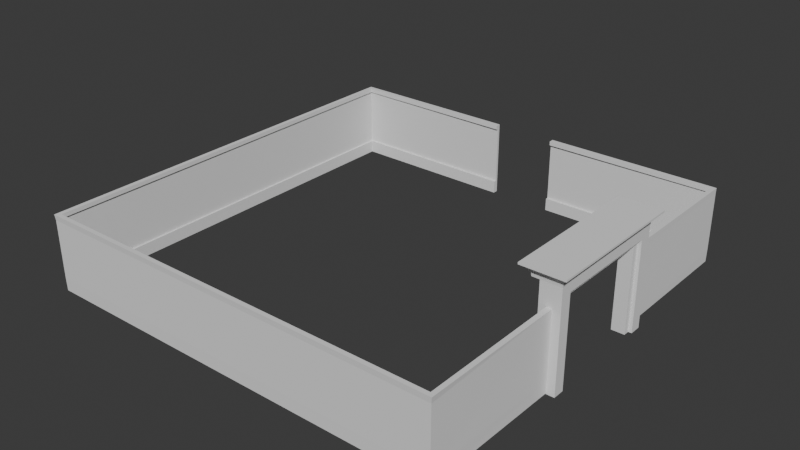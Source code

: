 # Source: Title_Room.blend  (saved by Blender 5.2.45; exported with 4.5.12 LTS)
import bpy
from mathutils import Matrix  # noqa: F401  (used for matrix-valued properties, if any)

bpy.ops.wm.read_factory_settings(use_empty=True)
scene = bpy.context.scene
scene.name = 'Scene'

# ---- collections
col_collection = bpy.data.collections.new('Collection'); scene.collection.children.link(col_collection)

# ---- world
world_world = bpy.data.worlds.new('World'); scene.world = world_world
world_world.use_nodes = True; world_world.node_tree.nodes.clear()
_N = world_world.node_tree.nodes; _L = world_world.node_tree.links
n0 = _N.new('ShaderNodeOutputWorld'); n0.name = 'World Output'; n0.location = (200, 100)
n1 = _N.new('ShaderNodeBackground'); n1.name = 'Background'; n1.location = (-200, 100)
n1.inputs[0].default_value = (0.05088, 0.05088, 0.05088, 1.0)
_L.new(n1.outputs[0], n0.inputs[0])
n0.is_active_output = True
world_world.color = (0.05088, 0.05088, 0.05088)
world_world.sun_shadow_jitter_overblur = 0.0

# ---- meshes
me_cube_013 = bpy.data.meshes.new('Cube.013')
me_cube_013.from_pydata([(3.239, -4.374, 0.01694), (3.239, -4.374, 1.58), (3.239, -2.597, 0.01694), (3.239, -2.597, 1.58), (3.569, -4.374, 0.01694), (3.569, -4.374, 1.484), (3.569, -2.597, 0.01694), (3.569, -2.597, 1.484), (3.239, -2.407, 0.01694), (3.239, -4.564, 0.01694), (3.118, -2.276, 1.837), (3.69, -2.276, 1.837), (3.118, -4.695, 1.837), (3.569, -2.407, 0.01694), (3.569, -4.564, 0.01694), (3.69, -4.695, 1.837), (3.69, -4.695, 1.806), (3.69, -2.276, 1.806), (3.118, -2.276, 1.806), (3.118, -4.695, 1.806), (3.296, -2.696, 0.01694), (3.296, -4.274, 0.01694), (3.296, -4.274, 1.402), (3.296, -2.696, 1.402), (3.512, -2.696, 1.402), (3.512, -2.696, 0.01694), (3.512, -4.274, 0.01694), (3.512, -4.274, 1.402), (3.296, -2.597, 0.01694), (3.296, -4.374, 0.01694), (3.296, -4.374, 1.58), (3.296, -2.597, 1.58), (3.512, -2.597, 1.484), (3.512, -2.597, 0.01694), (3.512, -4.374, 0.01694), (3.512, -4.374, 1.484), (3.239, -4.564, 1.627), (3.221, -4.584, 1.714), (3.234, -4.57, 1.682), (3.221, -2.387, 1.714), (3.239, -2.407, 1.627), (3.234, -2.401, 1.682), (3.569, -2.407, 1.627), (3.589, -2.385, 1.715), (3.569, -2.571, 1.698), (3.569, -2.519, 1.632), (3.575, -2.4, 1.682), (3.589, -4.585, 1.715), (3.569, -4.564, 1.627), (3.569, -4.451, 1.632), (3.569, -4.399, 1.698), (3.575, -4.57, 1.682), (3.118, -4.695, 1.806), (3.118, -4.695, 1.837), (3.118, -2.276, 1.837), (3.118, -2.276, 1.806), (3.234, -4.57, 1.682), (3.221, -4.584, 1.714), (3.221, -2.387, 1.714), (3.234, -2.401, 1.682), (3.239, -4.564, 1.627), (3.239, -2.407, 1.627), (2.993, -4.695, 1.806), (2.993, -4.695, 1.837), (2.993, -2.276, 1.837), (2.993, -2.276, 1.806), (3.109, -4.57, 1.682), (3.096, -4.584, 1.714), (3.096, -2.387, 1.714), (3.109, -2.401, 1.682), (3.114, -4.564, 1.627), (3.114, -2.407, 1.627)], [], [(17, 18, 10, 11), (40, 36, 60, 61), (11, 10, 12, 15), (27, 26, 21, 22), (7, 5, 35, 32), (0, 1, 30, 29), (25, 24, 23, 20), (6, 7, 32, 33), (1, 3, 31, 30), (5, 4, 34, 35), (24, 27, 22, 23), (3, 2, 28, 31), (22, 21, 29, 30), (23, 22, 30, 31), (20, 23, 31, 28), (24, 25, 33, 32), (27, 24, 32, 35), (26, 27, 35, 34), (6, 33, 13), (34, 21, 26), (8, 33, 28), (25, 28, 33), (2, 8, 28), (25, 20, 28), (19, 16, 15, 12), (33, 8, 13), (34, 29, 21), (16, 17, 11, 15), (14, 34, 4), (14, 29, 34), (14, 9, 29), (9, 0, 29), (42, 46, 43, 44, 45), (47, 51, 48, 49, 50), (37, 19, 52, 57), (12, 10, 54, 53), (39, 43, 46, 41), (41, 46, 42, 40), (47, 37, 38, 51), (51, 38, 36, 48), (1, 0, 9, 36), (39, 41, 59, 58), (14, 48, 36, 9), (3, 1, 36, 40), (37, 47, 16, 19), (2, 3, 40, 8), (8, 40, 42, 13), (43, 39, 18, 17), (5, 7, 45, 44, 50, 49), (7, 6, 13, 42, 45), (47, 50, 44, 43, 17, 16), (4, 5, 49, 48, 14), (58, 59, 69, 68), (59, 61, 71, 69), (54, 55, 65, 64), (57, 52, 62, 67), (10, 18, 55, 54), (19, 12, 53, 52), (38, 37, 57, 56), (36, 38, 56, 60), (18, 39, 58, 55), (41, 40, 61, 59), (65, 62, 63, 64), (67, 68, 69, 66), (66, 69, 71, 70), (68, 67, 62, 65), (61, 60, 70, 71), (52, 53, 63, 62), (56, 57, 67, 66), (55, 58, 68, 65), (53, 54, 64, 63), (60, 56, 66, 70)])
_uv = me_cube_013.uv_layers.new(name='UVMap')
_uv.uv.foreach_set('vector', [0.01284, 0.01284, 0.01284, 0.01284, 0.01284, 0.0, 0.01284, 0.0, 0.1045, 0.9458, 0.1045, 0.05418, 0.1045, 0.05418, 0.1045, 0.9458, 0.2911, 1.0, 0.05432, 1.0, 0.05432, 5.96e-08, 0.2911, 5.96e-08, 0.3834, 0.6965, 0.3834, 0.1239, 0.2943, 0.1239, 0.2943, 0.6965, 0.2166, 0.9019, 0.2166, 0.09806, 0.1907, 0.09806, 0.1907, 0.9019, 0.06727, 0.08832, 0.06727, 0.7954, 0.09317, 0.7954, 0.09317, 0.08832, 0.1907, 0.08832, 0.1907, 0.7151, 0.09317, 0.7151, 0.09317, 0.08832, 0.2458, 0.1239, 0.2458, 0.7304, 0.2222, 0.7304, 0.2222, 0.1239, 0.06727, 0.09806, 0.06727, 0.9019, 0.09317, 0.9019, 0.09317, 0.09806, 0.1548, 0.7304, 0.1548, 0.1239, 0.1311, 0.1239, 0.1311, 0.7304, 0.3834, 0.8261, 0.3834, 0.1739, 0.2943, 0.1739, 0.2943, 0.8261, 0.1094, 0.7698, 0.1094, 0.1239, 0.1331, 0.1239, 0.1331, 0.7698, 0.2245, 0.5047, 0.2245, 0.007985, 0.1888, 0.007985, 0.1888, 0.5683, 0.7903, 0.5047, 0.2245, 0.5047, 0.1888, 0.5683, 0.8259, 0.5683, 0.7903, 0.007985, 0.7903, 0.5047, 0.8259, 0.5683, 0.8259, 0.007985, 0.828, 0.5698, 0.828, 0.006757, 0.8684, 0.006757, 0.8684, 0.6031, 0.1868, 0.5698, 0.828, 0.5698, 0.8684, 0.6031, 0.1463, 0.6031, 0.1868, 0.006757, 0.1868, 0.5698, 0.1463, 0.6031, 0.1463, 0.006757, 0.2166, 0.9019, 0.1907, 0.9019, 0.2166, 0.988, 0.1907, 0.09806, 0.09317, 0.1431, 0.1907, 0.1431, 0.06727, 0.988, 0.1907, 0.9019, 0.09317, 0.9019, 0.1907, 0.8569, 0.09317, 0.9019, 0.1907, 0.9019, 0.06727, 0.9019, 0.06727, 0.988, 0.09317, 0.9019, 0.1907, 0.8569, 0.09317, 0.8569, 0.09317, 0.9019, 0.01284, 0.2368, 0.01284, -5.611e-10, 0.02567, -1.122e-09, 0.02567, 0.2368, 0.1907, 0.9019, 0.06727, 0.988, 0.2166, 0.988, 0.1907, 0.09806, 0.09317, 0.09806, 0.09317, 0.1431, 0.01284, 9.691e-10, 0.01284, 1.0, -2.622e-08, 1.0, 4.927e-08, 3.72e-15, 0.2166, 0.01198, 0.1907, 0.09806, 0.2166, 0.09806, 0.2166, 0.01198, 0.09317, 0.09806, 0.1907, 0.09806, 0.2166, 0.01198, 0.06727, 0.01198, 0.09317, 0.09806, 0.06727, 0.01198, 0.06727, 0.09806, 0.09317, 0.09806, 0.9457, 0.661, 0.9483, 0.6835, 0.9545, 0.697, 0.8789, 0.6898, 0.9, 0.6634, 0.06026, 0.697, 0.06646, 0.6835, 0.06903, 0.661, 0.1148, 0.6634, 0.1359, 0.6898, 0.09689, 0.04595, 0.05432, 5.96e-08, 0.05432, 5.96e-08, 0.09689, 0.04595, 0.05432, 5.96e-08, 0.05432, 1.0, 0.05432, 1.0, 0.05432, 5.96e-08, 0.07781, 0.978, 0.2878, 0.9788, 0.2798, 0.9598, 0.08525, 0.9595, 0.08525, 0.9595, 0.2798, 0.9598, 0.2764, 0.9282, 0.08833, 0.9282, 0.2256, 0.8568, 0.05892, 0.8562, 0.06483, 0.8415, 0.2192, 0.8417, 0.2192, 0.8417, 0.06483, 0.8415, 0.06727, 0.8167, 0.2166, 0.8167, 0.2444, 0.4679, 0.2444, 0.003161, 0.1879, 0.003161, 0.1879, 0.4819, 0.09689, 0.9541, 0.1023, 0.9482, 0.1023, 0.9482, 0.09689, 0.9541, 0.2166, 0.08832, 0.2166, 0.8167, 0.06727, 0.8167, 0.06727, 0.08832, 0.7728, 0.4679, 0.2444, 0.4679, 0.1879, 0.4819, 0.8294, 0.4819, 0.09689, 0.04595, 0.2492, 0.04526, 0.2911, 5.96e-08, 0.05432, 5.96e-08, 0.7728, 0.003161, 0.7728, 0.4679, 0.8294, 0.4819, 0.8294, 0.003161, 0.08833, 0.01048, 0.08833, 0.9282, 0.2764, 0.9282, 0.2764, 0.01048, 0.2492, 0.9547, 0.09689, 0.9541, 0.05432, 1.0, 0.2911, 1.0, 0.1463, 0.6031, 0.8684, 0.6031, 0.9, 0.6634, 0.8789, 0.6898, 0.1359, 0.6898, 0.1148, 0.6634, 0.8684, 0.6031, 0.8684, 0.006757, 0.9457, 0.006757, 0.9457, 0.661, 0.9, 0.6634, 0.2492, 0.04526, 0.2409, 0.1222, 0.2409, 0.8778, 0.2492, 0.9547, 0.2911, 1.0, 0.2911, 5.96e-08, 0.1463, 0.006757, 0.1463, 0.6031, 0.1148, 0.6634, 0.06903, 0.661, 0.06903, 0.006757, 0.07781, 0.978, 0.08525, 0.9595, 0.01399, 0.9595, 0.00655, 0.978, 0.08525, 0.9595, 0.08833, 0.9282, 0.01707, 0.9282, 0.01399, 0.9595, 9.537e-07, 1.907e-06, 0.2484, 1.897e-06, 0.2484, 1.0, 9.974e-07, 1.0, 0.09689, 0.04595, 0.05432, 5.96e-08, 0.002653, 5.96e-08, 0.04522, 0.04595, 0.05432, 1.0, 0.05432, 1.0, 0.05432, 1.0, 0.05432, 1.0, 0.05432, 5.96e-08, 0.05432, 5.96e-08, 0.05432, 5.96e-08, 0.05432, 5.96e-08, 0.1023, 0.05177, 0.09689, 0.04595, 0.09689, 0.04595, 0.1023, 0.05177, 0.1045, 0.05418, 0.1023, 0.05177, 0.1023, 0.05177, 0.1045, 0.05418, 0.05432, 1.0, 0.09689, 0.9541, 0.09689, 0.9541, 0.05432, 1.0, 0.1023, 0.9482, 0.1045, 0.9458, 0.1045, 0.9458, 0.1023, 0.9482, 0.01284, 9.799e-08, 0.01284, 1.0, 4.371e-08, 1.0, 4.308e-15, 9.855e-08, 0.06094, 0.6965, 0.9538, 0.6965, 0.9481, 0.6833, 0.06666, 0.6833, 0.06666, 0.6833, 0.9481, 0.6833, 0.9457, 0.661, 0.06903, 0.661, 0.04522, 0.9541, 0.04522, 0.04595, 0.002653, 5.96e-08, 0.002653, 1.0, 0.1045, 0.9458, 0.1045, 0.05418, 0.05285, 0.05418, 0.05285, 0.9458, 0.4074, 0.8632, 0.4074, 0.8761, 0.3558, 0.8761, 0.3558, 0.8632, 0.1995, 0.812, 0.1941, 0.8254, 0.1424, 0.8254, 0.1478, 0.812, 0.05432, 1.0, 0.09689, 0.9541, 0.04522, 0.9541, 0.002653, 1.0, 0.05432, 5.96e-08, 0.05432, 1.0, 0.002653, 1.0, 0.002653, 5.96e-08, 0.2017, 0.7893, 0.1995, 0.812, 0.1478, 0.812, 0.15, 0.7893])
me_cube_013.update()
me_cube_015 = bpy.data.meshes.new('Cube.015')
me_cube_015.from_pydata([(3.439, -0.04604, 1.281), (3.395, -0.08972, 1.281), (0.5329, -0.08972, 0.02692), (0.5329, -0.04604, 1.281), (0.5329, -0.08972, 1.281), (3.395, -2.563, 1.281), (3.395, -2.563, 0.02692), (3.395, -0.08972, 0.2372), (0.5329, -0.08972, 0.2372), (3.395, -2.563, 0.2372), (3.366, -0.1183, 0.2372), (3.366, -0.1183, 0.02692), (0.5329, -0.1301, 0.02692), (3.355, -2.563, 0.02692), (0.5329, -0.1301, 0.2372), (3.355, -2.563, 0.2372), (0.5329, -0.08972, 1.19), (3.395, -2.563, 1.19), (3.395, -0.08972, 1.19), (3.355, -2.563, 1.281), (3.367, -0.1177, 1.281), (0.5329, -0.1293, 1.281), (0.5329, -0.1293, 1.214), (3.355, -2.563, 1.214), (3.367, -0.1177, 1.214), (3.396, -0.08927, 0.02692), (3.394, -2.563, 0.02692), (0.5329, -0.09134, 0.02692), (3.396, -0.08927, 0.02692), (3.394, -2.563, 0.02692), (0.5329, -0.09134, 0.02692), (3.437, -2.563, 1.281), (3.435, -2.563, 0.02692), (3.435, -2.563, 0.2372), (0.5329, -0.04628, 0.02692), (0.5329, -0.04628, 1.281), (0.5329, -0.04628, 0.2372), (0.5329, -0.04628, 1.19), (3.43, -0.05284, 0.02692), (0.5329, -0.04606, 0.02692), (3.434, -0.04944, 0.2378), (0.5329, -0.04605, 0.2378), (3.436, -2.563, 0.2378), (0.5329, -0.04605, 1.188), (3.437, -0.04774, 1.188), (3.436, -2.563, 1.189)], [], [(16, 18, 24, 22), (18, 17, 23, 24), (31, 0, 1, 5), (17, 5, 19, 23), (0, 3, 4, 1), (1, 4, 21, 20), (7, 8, 14, 10), (9, 7, 10, 15), (11, 13, 15, 10), (12, 11, 10, 14), (8, 2, 12, 14), (6, 9, 15, 13), (7, 9, 17, 18), (8, 7, 18, 16), (22, 24, 20, 21), (24, 23, 19, 20), (4, 16, 22, 21), (5, 1, 20, 19), (13, 11, 25, 26), (11, 12, 27, 25), (25, 27, 30, 28), (26, 25, 28, 29), (17, 9, 33, 45), (9, 6, 32, 33), (5, 17, 45, 31), (8, 16, 37, 36), (2, 8, 36, 34), (16, 4, 35, 37), (29, 28, 38, 32), (28, 30, 39, 38), (44, 43, 3, 0), (45, 44, 0, 31), (32, 38, 40, 42), (38, 39, 41, 40), (42, 40, 44, 45), (40, 41, 43, 44)])
_uv = me_cube_015.uv_layers.new(name='UVMap')
_uv.uv.foreach_set('vector', [0.6894, 2.161e-05, 0.6894, 0.7546, 0.683, 0.7472, 0.683, -1.13e-08, 0.3587, -2.596e-08, 0.3587, 0.652, 0.3524, 0.652, 0.3524, 0.007406, 0.6654, 0.7644, 0.6654, 0.7662, 0.6654, 0.7546, 0.6654, 0.7533, 0.4782, 0.2747, 0.4782, 0.2715, 0.4795, 0.2715, 0.4795, 0.2738, 0.6654, 0.7662, 0.6654, 4.542e-05, 0.6654, 2.161e-05, 0.6654, 0.7546, 0.6654, 0.7546, 0.6654, 2.161e-05, 0.6654, -1.263e-08, 0.6654, 0.7472, 0.6099, -6.994e-09, 0.6099, 0.001809, 0.6099, 0.01247, 0.6099, 0.007555, 0.6099, 0.652, 0.6099, -6.994e-09, 0.6099, 0.007555, 0.6099, 0.6521, 0.6654, 0.007555, 0.6654, 0.6521, 0.6099, 0.6521, 0.6099, 0.007555, 0.996, 2.805e-08, 0.996, 0.7471, 0.9406, 0.7471, 0.9406, 2.386e-08, 0.4782, 0.2571, 0.4782, 0.2643, 0.4768, 0.2643, 0.4768, 0.2571, 0.4782, 0.2571, 0.4782, 0.2499, 0.4796, 0.2499, 0.4796, 0.2571, 0.6099, -6.994e-09, 0.6099, 0.652, 0.3587, 0.652, 0.3587, -2.596e-08, 0.9406, 2.163e-05, 0.9406, 0.7546, 0.6894, 0.7546, 0.6894, 2.161e-05, 0.683, -1.13e-08, 0.683, 0.7472, 0.6654, 0.7472, 0.6654, -1.263e-08, 0.3524, 0.007406, 0.3524, 0.652, 0.3347, 0.652, 0.3347, 0.007406, 0.4795, 0.2571, 0.4795, 0.2602, 0.4782, 0.2594, 0.4782, 0.2571, 0.6654, 0.7533, 0.6654, 0.7546, 0.6654, 0.7472, 0.6654, 0.7429, 1.0, 0.0104, 0.9961, 0.007904, 0.996, 0.0002158, 1.0, 7.569e-09, 0.9961, 0.007904, 0.9961, 0.755, 0.996, 0.755, 0.996, 0.0002158, 0.3569, 0.6521, 0.3569, 0.6521, 0.3569, 0.6521, 0.3569, 0.6521, 0.3569, 0.6521, 0.3569, 0.6521, 0.3569, 0.6521, 0.3569, 0.6521, 0.3569, 0.6521, 0.3569, 0.9033, 0.3463, 0.9033, 0.3461, 0.6523, 0.4782, 0.2499, 0.4782, 0.2571, 0.4782, 0.2571, 0.4782, 0.2499, 0.4782, 0.2715, 0.4782, 0.2747, 0.4782, 0.2747, 0.4782, 0.2715, 0.3347, 0.9033, 0.3347, 0.6521, 0.3461, 0.6521, 0.3461, 0.9033, 0.4782, 0.2643, 0.4782, 0.2571, 0.4782, 0.2571, 0.4782, 0.2643, 0.4795, 0.2602, 0.4795, 0.2571, 0.4795, 0.2571, 0.4795, 0.2602, 0.3347, 0.01113, 0.3307, 0.01135, 0.3307, 0.00221, 0.3347, 0.0003795, 0.3307, 0.01135, 0.3307, 0.7661, 0.3307, 0.7661, 0.3307, 0.00221, 0.02441, 0.0005524, 0.02442, 0.7661, 4.468e-06, 0.7661, 0.0, 0.0, 0.6896, 0.7641, 0.6898, 0.7656, 0.6654, 0.7662, 0.6654, 0.7644, 0.3347, 0.0003795, 0.3307, 0.00221, 0.2751, 0.001105, 0.2791, 0.0001584, 0.3307, 0.00221, 0.3307, 0.7661, 0.2751, 0.7661, 0.2751, 0.001105, 0.9404, 0.764, 0.9404, 0.7651, 0.6898, 0.7656, 0.6896, 0.7641, 0.2751, 0.001105, 0.2751, 0.7661, 0.02442, 0.7661, 0.02441, 0.0005524])
me_cube_015.update()
me_cube_016 = bpy.data.meshes.new('Cube.016')
me_cube_016.from_pydata([(-3.439, -0.04604, 1.281), (3.439, -6.931, 1.281), (-3.439, -6.931, 1.281), (-3.395, -6.888, 1.281), (-3.395, -0.08972, 1.281), (3.395, -6.888, 1.281), (-0.5329, -0.08972, 1.281), (3.395, -4.415, 0.02692), (3.439, -4.415, 1.281), (3.395, -4.415, 1.281), (-3.395, -6.888, 0.2372), (-3.395, -0.08972, 0.2372), (3.395, -6.888, 0.2372), (-0.5329, -0.08972, 0.2372), (3.395, -4.415, 0.2372), (3.355, -4.415, 0.02692), (3.366, -6.859, 0.02692), (-3.366, -6.859, 0.02692), (-3.366, -6.859, 0.2372), (-3.366, -0.1183, 0.02692), (-0.5329, -0.1301, 0.02692), (-3.366, -0.1183, 0.2372), (3.366, -6.859, 0.2372), (-0.5329, -0.1301, 0.2372), (3.355, -4.415, 0.2372), (-3.422, -6.915, 0.2361), (-3.395, -0.08972, 1.19), (3.395, -6.888, 1.19), (-0.5329, -0.08972, 1.19), (3.395, -4.415, 1.19), (-3.422, -0.06752, 0.2361), (-3.395, -6.888, 1.19), (-3.367, -0.1177, 1.214), (-3.367, -0.1177, 1.281), (3.367, -6.86, 1.214), (3.367, -6.86, 1.281), (-0.5329, -0.1293, 1.281), (-3.367, -6.86, 1.281), (-0.5329, -0.1293, 1.214), (3.424, -6.917, 0.2361), (3.355, -4.415, 1.281), (3.355, -4.415, 1.214), (-0.5329, -0.04723, 0.2366), (-3.367, -6.86, 1.214), (-0.5329, -0.04675, 1.281), (-0.5329, -0.04739, 0.02692), (-0.5329, -0.04707, 1.19), (3.439, -4.415, 0.02692), (3.439, -4.415, 0.2366), (3.393, -6.885, 0.02692), (3.42, -6.913, 0.02692), (-3.391, -0.098, 0.02692), (-0.5329, -0.0894, 0.02692), (-3.416, -0.07468, 0.02692), (-3.386, -6.883, 0.02692), (-3.417, -6.91, 0.02692), (-3.427, -0.06036, 1.19), (-3.428, -6.921, 1.19), (3.439, -4.415, 1.19), (3.429, -6.922, 1.19)], [], [(42, 30, 56, 46), (9, 29, 41, 40), (44, 0, 4, 6), (43, 34, 27, 31), (26, 28, 38, 32), (1, 8, 9, 5), (11, 10, 18, 21), (30, 25, 57, 56), (12, 14, 24, 22), (14, 7, 15, 24), (17, 19, 21, 18), (50, 47, 48, 39), (19, 20, 23, 21), (10, 11, 26, 31), (15, 16, 22, 24), (10, 12, 22, 18), (12, 10, 31, 27), (46, 56, 0, 44), (52, 13, 23, 20), (13, 11, 21, 23), (25, 39, 59, 57), (11, 13, 28, 26), (37, 43, 32, 33), (14, 12, 27, 29), (35, 34, 43, 37), (16, 49, 54, 17), (41, 34, 35, 40), (31, 26, 32, 43), (32, 38, 36, 33), (39, 48, 58, 59), (3, 37, 33, 4), (6, 4, 33, 36), (29, 27, 34, 41), (1, 5, 3, 2), (5, 9, 40, 35), (16, 17, 18, 22), (17, 54, 51, 19), (56, 57, 2, 0), (28, 6, 36, 38), (28, 13, 42, 46), (13, 52, 45, 42), (6, 28, 46, 44), (14, 29, 58, 48), (7, 14, 48, 47), (29, 9, 8, 58), (16, 15, 7, 49), (49, 7, 47, 50), (20, 19, 51, 52), (52, 51, 53, 45), (54, 55, 53, 51), (57, 59, 1, 2), (45, 53, 30, 42), (59, 58, 8, 1), (2, 3, 4, 0), (53, 55, 25, 30), (54, 49, 50, 55), (5, 35, 37, 3), (55, 50, 39, 25)])
_uv = me_cube_016.uv_layers.new(name='UVMap')
_uv.uv.foreach_set('vector', [0.3293, 9.696e-06, 0.3295, 0.9981, 1.55e-08, 1.0, 5.882e-13, -2.059e-08, 0.983, 3.478e-06, 0.983, 0.03509, 0.9677, 0.02584, 0.9677, 6.574e-06, 6.554e-09, 0.9999, 8.205e-08, 6.194e-15, 8.091e-08, 0.01506, 6.552e-09, 1.0, 0.1924, 0.9896, 0.1924, 0.01043, 0.1959, 0.006351, 0.1959, 0.9936, 0.03132, 0.01506, 0.03132, 1.0, 0.02307, 1.0, 0.02307, 0.02472, 0.4841, 0.9702, 0.4841, 0.0001032, 0.4841, 4.875e-05, 0.4841, 0.9533, 0.334, 0.9937, 0.334, 0.006343, 0.334, 0.01049, 0.334, 0.9895, 0.1517, 0.00312, 0.1517, 0.9977, 0.01331, 0.9985, 0.01331, 0.00208, 0.9831, 0.4024, 0.9831, 0.4024, 0.9675, 0.4024, 0.9721, 0.4024, 0.9831, 0.4024, 0.983, 0.4835, 0.9675, 0.4835, 0.9675, 0.4024, 0.3646, 0.01049, 0.3646, 0.9895, 0.334, 0.9895, 0.334, 0.01049, 0.4835, 0.00711, 0.4833, 0.9701, 0.4025, 0.9701, 0.4028, 0.005337, 0.1459, 1.101e-08, 0.1459, 0.9808, 0.07309, 0.9808, 0.07309, 5.518e-09, 0.334, 0.006343, 0.334, 0.9937, 0.1957, 0.9937, 0.1957, 0.006343, 0.9675, 7.304e-08, 0.9675, 0.9423, 0.8864, 0.9423, 0.8864, 6.692e-08, 0.3344, 0.9936, 0.3344, 0.006351, 0.3344, 0.01051, 0.3344, 0.9895, 0.3344, 0.006351, 0.3344, 0.9936, 0.1959, 0.9936, 0.1959, 0.006351, 0.3596, 0.9999, 0.3592, 0.003853, 0.3909, 3.657e-08, 0.3909, 0.9999, 0.1604, 0.4341, 0.1606, 0.3613, 0.1746, 0.3613, 0.1745, 0.4341, 0.3295, 0.9888, 0.3295, -2.488e-08, 0.3394, 0.009875, 0.3435, 0.9888, 0.1519, 0.002407, 0.1519, 0.9979, 0.01331, 0.9986, 0.01332, 0.001604, 0.3592, 0.01506, 0.3592, 1.0, 0.03132, 1.0, 0.03132, 0.01506, 0.1824, 0.01041, 0.1922, 0.01041, 0.1922, 0.9896, 0.1824, 0.9896, 0.8864, 4.878e-05, 0.8864, 0.9533, 0.5191, 0.9533, 0.5191, 4.875e-05, 0.1826, 0.01043, 0.1924, 0.01043, 0.1924, 0.9896, 0.1826, 0.9896, 0.1826, 0.9895, 0.1825, 0.9933, 0.1825, 0.007682, 0.1826, 0.01051, 0.5099, -1.453e-07, 0.5099, 0.9425, 0.4841, 0.9425, 0.4841, -1.473e-07, 0.1957, 0.006343, 0.1957, 0.9937, 0.1922, 0.9896, 0.1922, 0.01041, 0.02307, 0.02472, 0.02307, 1.0, 6.549e-09, 1.0, 8.018e-08, 0.02472, 0.4028, 0.005337, 0.4025, 0.9701, 0.03511, 0.9701, 0.03523, 0.003535, 0.1824, 0.006343, 0.1824, 0.01041, 0.1824, 0.9896, 0.1824, 0.9937, 6.552e-09, 1.0, 8.091e-08, 0.01506, 8.018e-08, 0.02472, 6.549e-09, 1.0, 0.5191, 4.875e-05, 0.5191, 0.9533, 0.5099, 0.9425, 0.5099, -1.453e-07, 0.1826, -2.088e-08, 0.1826, 0.006351, 0.1826, 0.9936, 0.1826, 1.0, 0.4841, 0.9533, 0.4841, 4.875e-05, 0.4841, -1.473e-07, 0.4841, 0.9425, 0.365, 0.01051, 0.365, 0.9895, 0.3344, 0.9895, 0.3344, 0.01051, 0.1824, 0.9895, 0.1823, 0.9931, 0.1823, 0.007546, 0.1824, 0.01049, 0.01331, 0.00208, 0.01331, 0.9985, -1.503e-08, 1.0, 3.463e-08, -3.355e-08, 0.1607, 0.03151, 0.1608, 6.787e-06, 0.1745, 1.304e-05, 0.1745, 0.02321, 0.1607, 0.03151, 0.1606, 0.3613, 0.1459, 0.3615, 0.146, 0.03154, 0.1606, 0.3613, 0.1604, 0.4341, 0.1459, 0.4341, 0.1459, 0.3615, 0.1608, 6.787e-06, 0.1607, 0.03151, 0.146, 0.03154, 0.1459, 5.359e-09, 0.9831, 0.4024, 0.983, 0.03509, 1.0, 0.03512, 1.0, 0.4026, 0.983, 0.4835, 0.9831, 0.4024, 1.0, 0.4026, 1.0, 0.4834, 0.983, 0.03509, 0.983, 3.478e-06, 1.0, 3.255e-08, 1.0, 0.03512, 0.484, 0.02778, 0.4841, 0.97, 0.4837, 0.9701, 0.4837, 0.01783, 0.4837, 0.01783, 0.4837, 0.9701, 0.4833, 0.9701, 0.4835, 0.00711, 0.07309, 0.0002497, 0.0727, 0.981, 0.07257, 0.9895, 0.07284, 0.0001334, 0.07284, 0.0001334, 0.07257, 0.9895, 0.07243, 0.9981, 0.07258, 1.351e-05, 0.1823, 0.9931, 0.1821, 0.9969, 0.1821, 0.00416, 0.1823, 0.007546, 0.01332, 0.001604, 0.01331, 0.9986, 3.51e-09, 1.0, 5.2e-08, 5.37e-13, 0.07258, 1.351e-05, 0.07243, 0.9981, 1.14e-08, 1.0, 3.61e-08, 2.064e-08, 0.03523, 0.003535, 0.03511, 0.9701, 1.171e-08, 0.9701, 4.595e-08, 4.523e-12, 0.1824, 1.377e-08, 0.1824, 0.006343, 0.1824, 0.9937, 0.1824, 1.0, 0.1821, 0.00416, 0.1821, 0.9969, 0.1517, 0.9977, 0.1517, 0.00312, 0.1825, 0.007682, 0.1825, 0.9933, 0.1823, 0.9972, 0.1823, 0.003209, 0.1826, 0.006351, 0.1826, 0.01043, 0.1826, 0.9896, 0.1826, 0.9936, 0.1823, 0.003209, 0.1823, 0.9972, 0.1519, 0.9979, 0.1519, 0.002407])
me_cube_016.update()

# ---- objects
ob_fireplace = bpy.data.objects.new('Fireplace', me_cube_013)
ob_skirtings_short = bpy.data.objects.new('Skirtings_Short', me_cube_015)
ob_skirtings_long = bpy.data.objects.new('Skirtings_Long', me_cube_016)

# ---- transforms, parenting, visibility, modifiers, constraints
ob_fireplace.location = (0.0, 0.0, 0.0)
ob_skirtings_short.location = (0.0, 0.0, 0.0)
ob_skirtings_long.location = (0.0, 0.0, 0.0)

# ---- collection membership
col_collection.objects.link(ob_fireplace)
col_collection.objects.link(ob_skirtings_short)
col_collection.objects.link(ob_skirtings_long)

# ---- scene / render settings (as saved in the file)
scene.frame_start = 1; scene.frame_end = 250; scene.frame_set(0)
scene.render.engine = 'BLENDER_EEVEE_NEXT'
scene.render.bake_bias = 0.0
scene.render.bake_samples = 0
scene.render.compositor_device = 'GPU'
scene.eevee.use_volume_custom_range = False
scene.eevee.fast_gi_thickness_near = 0.1
scene.eevee.fast_gi_thickness_far = 0.0
scene.eevee.ray_tracing_options.screen_trace_thickness = 0.1
bpy.context.view_layer.update()

# ---- added for rendering (the .blend has no active camera and no usable light): camera, sun
cam_auto = bpy.data.cameras.new('AutoCamera')
cam_auto.lens = 50.0
cam_auto.sensor_width = 36.0
cam_auto.clip_end = 1000.0
ob_auto_camera = bpy.data.objects.new('AutoCamera', cam_auto)
scene.collection.objects.link(ob_auto_camera)
ob_auto_camera.location = (9.44916, -14.6765, 8.3854)
ob_auto_camera.rotation_euler = (1.09748, -7.21219e-08, 0.694738)
scene.camera = ob_auto_camera
light_auto_sun = bpy.data.lights.new('AutoSun', 'SUN')
light_auto_sun.energy = 3.0
light_auto_sun.angle = 0.0523599
ob_auto_sun = bpy.data.objects.new('AutoSun', light_auto_sun)
scene.collection.objects.link(ob_auto_sun)
ob_auto_sun.rotation_euler = (0.872665, 0.174533, 0.523599)
bpy.context.view_layer.update()
